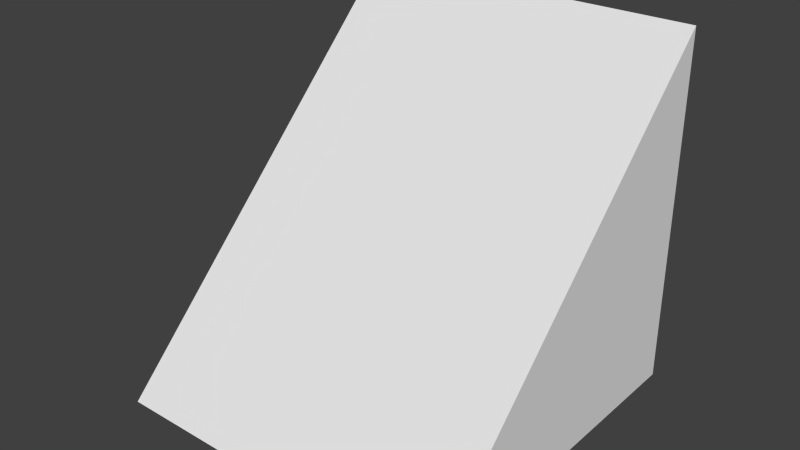 # Source: 1x1_Ramp.blend  (saved by Blender 2.73.0; exported with 4.5.12 LTS)
import bpy
from mathutils import Matrix  # noqa: F401  (used for matrix-valued properties, if any)

bpy.ops.wm.read_factory_settings(use_empty=True)
scene = bpy.context.scene
scene.name = 'Scene'

# ---- collections
col_collection_1 = bpy.data.collections.new('Collection 1'); scene.collection.children.link(col_collection_1)

# ---- world
world_world = bpy.data.worlds.new('World'); scene.world = world_world
world_world.color = (0.05088, 0.05088, 0.05088)
world_world.use_sun_shadow = False
world_world.sun_shadow_jitter_overblur = 0.0
world_world.cycles.sampling_method = 'MANUAL'
world_world.cycles.sample_map_resolution = 256

# ---- meshes
me_cube_001 = bpy.data.meshes.new('Cube.001')
me_cube_001.from_pydata([(-1.0, -1.0, -1.0), (-1.0, 1.0, -1.0), (1.0, 1.0, -1.0), (1.0, -1.0, -1.0), (-1.0, 1.0, 1.0), (1.0, 1.0, 1.0)], [], [(4, 5, 2, 1), (5, 3, 2), (0, 1, 2, 3), (4, 1, 0), (0, 3, 5, 4)])
_uv = me_cube_001.uv_layers.new(name='UVMap')
_uv.uv.foreach_set('vector', [0.2072, 0.7071, 0.5, 0.7071, 0.5, 0.9999, 0.2072, 0.9999, 0.5, 0.7071, 0.5, 0.2929, 0.7071, 0.5, 0.2072, 0.2929, 0.2072, 8.408e-05, 0.5, 8.408e-05, 0.5, 0.2929, 0.2072, 0.7071, 8.408e-05, 0.5, 0.2072, 0.2929, 0.2072, 0.2929, 0.5, 0.2929, 0.5, 0.7071, 0.2072, 0.7071])
me_cube_001.use_remesh_preserve_volume = False
me_cube_001.use_remesh_preserve_attributes = False
me_cube_001.use_mirror_vertex_groups = False
me_cube_001.update()

# ---- objects
ob_cube = bpy.data.objects.new('Cube', me_cube_001)

# ---- transforms, parenting, visibility, modifiers, constraints
ob_cube.location = (0.0, 0.0, 0.0)
ob_cube.lineart.crease_threshold = 0.0

# ---- collection membership
col_collection_1.objects.link(ob_cube)

# ---- scene / render settings (as saved in the file)
scene.frame_start = 1; scene.frame_end = 250; scene.frame_set(1)
scene.render.engine = 'BLENDER_EEVEE_NEXT'
scene.render.resolution_percentage = 50
scene.render.dither_intensity = 0.0
scene.cycles.use_denoising = False
scene.cycles.samples = 10
scene.cycles.sampling_pattern = 'TABULATED_SOBOL'
scene.cycles.light_sampling_threshold = 0.0
scene.cycles.use_adaptive_sampling = False
scene.cycles.use_light_tree = False
scene.cycles.blur_glossy = 0.0
scene.cycles.pixel_filter_type = 'GAUSSIAN'
scene.cycles.sample_clamp_indirect = 0.0
scene.view_settings.view_transform = 'Standard'
bpy.context.view_layer.update()

# ---- added for rendering (the .blend has no active camera and no usable light): camera, sun
cam_auto = bpy.data.cameras.new('AutoCamera')
cam_auto.lens = 50.0
cam_auto.sensor_width = 36.0
cam_auto.clip_end = 1000.0
ob_auto_camera = bpy.data.objects.new('AutoCamera', cam_auto)
scene.collection.objects.link(ob_auto_camera)
ob_auto_camera.location = (3.20507, -3.84609, 2.56406)
ob_auto_camera.rotation_euler = (1.09748, -7.21219e-08, 0.694738)
scene.camera = ob_auto_camera
light_auto_sun = bpy.data.lights.new('AutoSun', 'SUN')
light_auto_sun.energy = 3.0
light_auto_sun.angle = 0.0523599
ob_auto_sun = bpy.data.objects.new('AutoSun', light_auto_sun)
scene.collection.objects.link(ob_auto_sun)
ob_auto_sun.rotation_euler = (0.872665, 0.174533, 0.523599)
bpy.context.view_layer.update()
